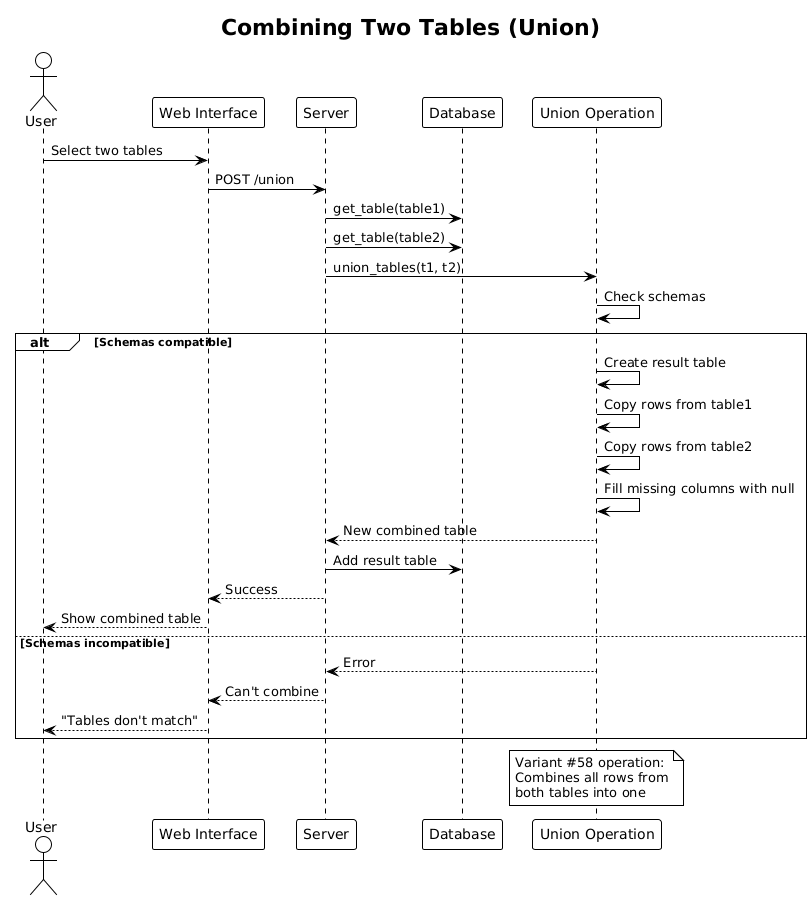

The diagram above was rendered by PlantUML. Its source (embedded in the PNG):
@startuml
!theme plain
title Combining Two Tables (Union)

actor User
participant "Web Interface" as UI
participant "Server" as API
participant "Database" as DB
participant "Union Operation" as Union

User -> UI: Select two tables
UI -> API: POST /union
API -> DB: get_table(table1)
API -> DB: get_table(table2)

API -> Union: union_tables(t1, t2)

Union -> Union: Check schemas
alt Schemas compatible
  Union -> Union: Create result table
  Union -> Union: Copy rows from table1
  Union -> Union: Copy rows from table2
  Union -> Union: Fill missing columns with null
  Union --> API: New combined table
  API -> DB: Add result table
  API --> UI: Success
  UI --> User: Show combined table
else Schemas incompatible
  Union --> API: Error
  API --> UI: Can't combine
  UI --> User: "Tables don't match"
end

note over Union
  Variant #58 operation:
  Combines all rows from
  both tables into one
end note
@enduml